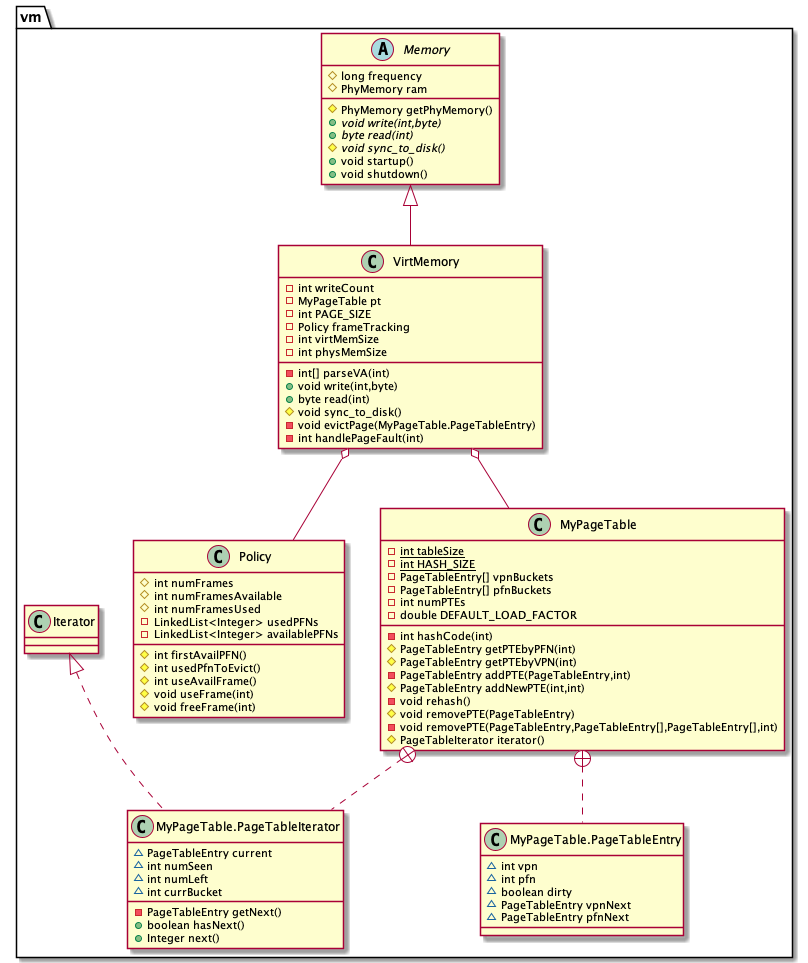

The diagram above was rendered by PlantUML. Its source (embedded in the PNG):
@startuml
abstract class vm.Memory {
# long frequency
# PhyMemory ram
# PhyMemory getPhyMemory()
+ {abstract}void write(int,byte)
+ {abstract}byte read(int)
# {abstract}void sync_to_disk()
+ void startup()
+ void shutdown()
}
class vm.Policy {
# int numFrames
# int numFramesAvailable
# int numFramesUsed
- LinkedList<Integer> usedPFNs
- LinkedList<Integer> availablePFNs
# int firstAvailPFN()
# int usedPfnToEvict()
# int useAvailFrame()
# void useFrame(int)
# void freeFrame(int)
}
class vm.VirtMemory {
- int writeCount
- MyPageTable pt
- int PAGE_SIZE
- Policy frameTracking
- int virtMemSize
- int physMemSize
- int[] parseVA(int)
+ void write(int,byte)
+ byte read(int)
# void sync_to_disk()
- void evictPage(MyPageTable.PageTableEntry)
- int handlePageFault(int)
}
class vm.MyPageTable {
- {static} int tableSize
- {static} int HASH_SIZE
- PageTableEntry[] vpnBuckets
- PageTableEntry[] pfnBuckets
- int numPTEs
- double DEFAULT_LOAD_FACTOR
- int hashCode(int)
# PageTableEntry getPTEbyPFN(int)
# PageTableEntry getPTEbyVPN(int)
- PageTableEntry addPTE(PageTableEntry,int)
# PageTableEntry addNewPTE(int,int)
- void rehash()
# void removePTE(PageTableEntry)
- void removePTE(PageTableEntry,PageTableEntry[],PageTableEntry[],int)
# PageTableIterator iterator()
}
class vm.MyPageTable.PageTableEntry {
~ int vpn
~ int pfn
~ boolean dirty
~ PageTableEntry vpnNext
~ PageTableEntry pfnNext
}
class vm.MyPageTable.PageTableIterator {
~ PageTableEntry current
~ int numSeen
~ int numLeft
~ int currBucket
- PageTableEntry getNext()
+ boolean hasNext()
+ Integer next()
}


vm.Memory <|-- vm.VirtMemory
vm.MyPageTable +.. vm.MyPageTable.PageTableEntry
vm.MyPageTable +.. vm.MyPageTable.PageTableIterator
vm.Iterator <|.. vm.MyPageTable.PageTableIterator
vm.VirtMemory o-- vm.MyPageTable
vm.VirtMemory o-- vm.Policy
@enduml